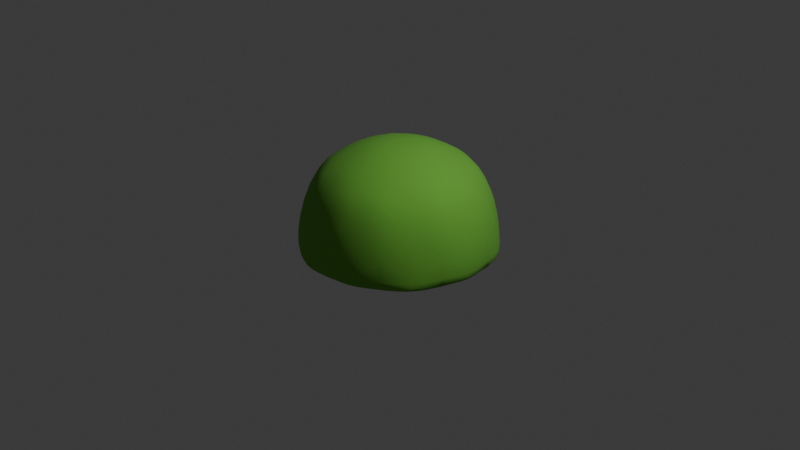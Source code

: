 # Source: slime_master_v01.blend  (saved by Blender 5.1.30; exported with 4.5.12 LTS)
import bpy
from mathutils import Matrix  # noqa: F401  (used for matrix-valued properties, if any)

bpy.ops.wm.read_factory_settings(use_empty=True)
scene = bpy.context.scene
scene.name = 'Scene'

# ---- collections
col_collection = bpy.data.collections.new('Collection'); scene.collection.children.link(col_collection)

# ---- materials (node trees are filled in below, after node groups)
mat_material_001 = bpy.data.materials.new('Material.001')

# ---- material node trees
mat_material_001.use_nodes = True; mat_material_001.node_tree.nodes.clear()
_N = mat_material_001.node_tree.nodes; _L = mat_material_001.node_tree.links
n0 = _N.new('ShaderNodeBsdfPrincipled'); n0.name = 'Principled BSDF'; n0.location = (-200, 100)
n0.inputs[0].default_value = (0.159, 0.4793, 0.04971, 1.0)
n0.inputs[2].default_value = 1.0
n1 = _N.new('ShaderNodeOutputMaterial'); n1.name = 'Material Output'; n1.location = (200, 100)
_L.new(n0.outputs[0], n1.inputs[0])
n1.is_active_output = True

# ---- world
world_world = bpy.data.worlds.new('World'); scene.world = world_world
world_world.use_nodes = True; world_world.node_tree.nodes.clear()
_N = world_world.node_tree.nodes; _L = world_world.node_tree.links
n0 = _N.new('ShaderNodeOutputWorld'); n0.name = 'World Output'; n0.location = (200, 100)
n1 = _N.new('ShaderNodeBackground'); n1.name = 'Background'; n1.location = (-200, 100)
n1.inputs[0].default_value = (0.05088, 0.05088, 0.05088, 1.0)
_L.new(n1.outputs[0], n0.inputs[0])
n0.is_active_output = True
world_world.color = (0.05088, 0.05088, 0.05088)
world_world.sun_shadow_jitter_overblur = 0.0

# ---- cameras
cam_camera = bpy.data.cameras.new('Camera')
cam_camera.type = 'ORTHO'
cam_camera.clip_end = 100.0
cam_camera.ortho_scale = 7.314

# ---- lights
light_light = bpy.data.lights.new('Light', 'POINT')
light_light.energy = 1000.0
light_light.shadow_soft_size = 0.1

# ---- meshes
me_icosphere = bpy.data.meshes.new('Icosphere')
me_icosphere.from_pydata([(0.0, 0.0, -0.3113), (0.7236, -0.5257, -0.3113), (-0.2764, -0.8506, -0.3113), (-0.8944, 0.0, -0.3113), (-0.2764, 0.8506, -0.3113), (0.7236, 0.5257, -0.3113), (0.2764, -0.8506, 0.3578), (-0.7236, -0.5257, 0.3578), (-0.7236, 0.5257, 0.3578), (0.2764, 0.8506, 0.3578), (0.8944, 0.0, 0.3578), (0.0, 0.0, 0.8), (-0.1625, -0.5, -0.3113), (0.4253, -0.309, -0.3113), (0.2629, -0.809, -0.3113), (0.8506, 0.0, -0.3113), (0.4253, 0.309, -0.3113), (-0.5257, 0.0, -0.3113), (-0.6882, -0.5, -0.3113), (-0.1625, 0.5, -0.3113), (-0.6882, 0.5, -0.3113), (0.2629, 0.809, -0.3113), (0.9511, -0.309, -0.3113), (0.9511, 0.309, -0.3113), (0.0, -1.0, -0.3113), (0.5878, -0.809, -0.3113), (-0.9511, -0.309, -0.3113), (-0.5878, -0.809, -0.3113), (-0.5878, 0.809, -0.3113), (-0.9511, 0.309, -0.3113), (0.5878, 0.809, -0.3113), (0.0, 1.0, -0.3113), (0.6882, -0.5, 0.4206), (-0.2629, -0.809, 0.4206), (-0.8506, 0.0, 0.4206), (-0.2629, 0.809, 0.4206), (0.6882, 0.5, 0.4206), (0.1625, -0.5, 0.6805), (0.5257, 0.0, 0.6805), (-0.4253, -0.309, 0.6805), (-0.4253, 0.309, 0.6805), (0.1625, 0.5, 0.6805)], [], [(0, 13, 12), (1, 13, 15), (0, 12, 17), (0, 17, 19), (0, 19, 16), (1, 15, 22), (2, 14, 24), (3, 18, 26), (4, 20, 28), (5, 21, 30), (1, 22, 25), (2, 24, 27), (3, 26, 29), (4, 28, 31), (5, 30, 23), (6, 32, 37), (7, 33, 39), (8, 34, 40), (9, 35, 41), (10, 36, 38), (38, 41, 11), (38, 36, 41), (36, 9, 41), (41, 40, 11), (41, 35, 40), (35, 8, 40), (40, 39, 11), (40, 34, 39), (34, 7, 39), (39, 37, 11), (39, 33, 37), (33, 6, 37), (37, 38, 11), (37, 32, 38), (32, 10, 38), (23, 36, 10), (23, 30, 36), (30, 9, 36), (31, 35, 9), (31, 28, 35), (28, 8, 35), (29, 34, 8), (29, 26, 34), (26, 7, 34), (27, 33, 7), (27, 24, 33), (24, 6, 33), (25, 32, 6), (25, 22, 32), (22, 10, 32), (30, 31, 9), (30, 21, 31), (21, 4, 31), (28, 29, 8), (28, 20, 29), (20, 3, 29), (26, 27, 7), (26, 18, 27), (18, 2, 27), (24, 25, 6), (24, 14, 25), (14, 1, 25), (22, 23, 10), (22, 15, 23), (15, 5, 23), (16, 21, 5), (16, 19, 21), (19, 4, 21), (19, 20, 4), (19, 17, 20), (17, 3, 20), (17, 18, 3), (17, 12, 18), (12, 2, 18), (15, 16, 5), (15, 13, 16), (13, 0, 16), (12, 14, 2), (12, 13, 14), (13, 1, 14)])
me_icosphere.polygons.foreach_set('use_smooth', [True] * 80)
_uv = me_icosphere.uv_layers.new(name='UVMap')
_uv.uv.foreach_set('vector', [0.1818, 0.0, 0.2273, 0.07873, 0.1364, 0.07873, 0.2727, 0.1575, 0.3182, 0.07873, 0.3636, 0.1575, 0.9091, 0.0, 0.9545, 0.07873, 0.8636, 0.07873, 0.7273, 0.0, 0.7727, 0.07873, 0.6818, 0.07873, 0.5455, 0.0, 0.5909, 0.07873, 0.5, 0.07873, 0.2727, 0.1575, 0.3636, 0.1575, 0.3182, 0.2362, 0.09091, 0.1575, 0.1818, 0.1575, 0.1364, 0.2362, 0.8182, 0.1575, 0.9091, 0.1575, 0.8636, 0.2362, 0.6364, 0.1575, 0.7273, 0.1575, 0.6818, 0.2362, 0.4545, 0.1575, 0.5455, 0.1575, 0.5, 0.2362, 0.2727, 0.1575, 0.3182, 0.2362, 0.2273, 0.2362, 0.09091, 0.1575, 0.1364, 0.2362, 0.04546, 0.2362, 0.8182, 0.1575, 0.8636, 0.2362, 0.7727, 0.2362, 0.6364, 0.1575, 0.6818, 0.2362, 0.5909, 0.2362, 0.4545, 0.1575, 0.5, 0.2362, 0.4091, 0.2362, 0.1818, 0.3149, 0.2727, 0.3149, 0.2273, 0.3937, 0.0, 0.3149, 0.09091, 0.3149, 0.04546, 0.3937, 0.7273, 0.3149, 0.8182, 0.3149, 0.7727, 0.3937, 0.5455, 0.3149, 0.6364, 0.3149, 0.5909, 0.3937, 0.3636, 0.3149, 0.4545, 0.3149, 0.4091, 0.3937, 0.4091, 0.3937, 0.5, 0.3937, 0.4545, 0.4724, 0.4091, 0.3937, 0.4545, 0.3149, 0.5, 0.3937, 0.4545, 0.3149, 0.5455, 0.3149, 0.5, 0.3937, 0.5909, 0.3937, 0.6818, 0.3937, 0.6364, 0.4724, 0.5909, 0.3937, 0.6364, 0.3149, 0.6818, 0.3937, 0.6364, 0.3149, 0.7273, 0.3149, 0.6818, 0.3937, 0.7727, 0.3937, 0.8636, 0.3937, 0.8182, 0.4724, 0.7727, 0.3937, 0.8182, 0.3149, 0.8636, 0.3937, 0.8182, 0.3149, 0.9091, 0.3149, 0.8636, 0.3937, 0.04546, 0.3937, 0.1364, 0.3937, 0.09091, 0.4724, 0.04546, 0.3937, 0.09091, 0.3149, 0.1364, 0.3937, 0.09091, 0.3149, 0.1818, 0.3149, 0.1364, 0.3937, 0.2273, 0.3937, 0.3182, 0.3937, 0.2727, 0.4724, 0.2273, 0.3937, 0.2727, 0.3149, 0.3182, 0.3937, 0.2727, 0.3149, 0.3636, 0.3149, 0.3182, 0.3937, 0.4091, 0.2362, 0.4545, 0.3149, 0.3636, 0.3149, 0.4091, 0.2362, 0.5, 0.2362, 0.4545, 0.3149, 0.5, 0.2362, 0.5455, 0.3149, 0.4545, 0.3149, 0.5909, 0.2362, 0.6364, 0.3149, 0.5455, 0.3149, 0.5909, 0.2362, 0.6818, 0.2362, 0.6364, 0.3149, 0.6818, 0.2362, 0.7273, 0.3149, 0.6364, 0.3149, 0.7727, 0.2362, 0.8182, 0.3149, 0.7273, 0.3149, 0.7727, 0.2362, 0.8636, 0.2362, 0.8182, 0.3149, 0.8636, 0.2362, 0.9091, 0.3149, 0.8182, 0.3149, 0.04546, 0.2362, 0.09091, 0.3149, 0.0, 0.3149, 0.04546, 0.2362, 0.1364, 0.2362, 0.09091, 0.3149, 0.1364, 0.2362, 0.1818, 0.3149, 0.09091, 0.3149, 0.2273, 0.2362, 0.2727, 0.3149, 0.1818, 0.3149, 0.2273, 0.2362, 0.3182, 0.2362, 0.2727, 0.3149, 0.3182, 0.2362, 0.3636, 0.3149, 0.2727, 0.3149, 0.5, 0.2362, 0.5909, 0.2362, 0.5455, 0.3149, 0.5, 0.2362, 0.5455, 0.1575, 0.5909, 0.2362, 0.5455, 0.1575, 0.6364, 0.1575, 0.5909, 0.2362, 0.6818, 0.2362, 0.7727, 0.2362, 0.7273, 0.3149, 0.6818, 0.2362, 0.7273, 0.1575, 0.7727, 0.2362, 0.7273, 0.1575, 0.8182, 0.1575, 0.7727, 0.2362, 0.8636, 0.2362, 0.9545, 0.2362, 0.9091, 0.3149, 0.8636, 0.2362, 0.9091, 0.1575, 0.9545, 0.2362, 0.9091, 0.1575, 1.0, 0.1575, 0.9545, 0.2362, 0.1364, 0.2362, 0.2273, 0.2362, 0.1818, 0.3149, 0.1364, 0.2362, 0.1818, 0.1575, 0.2273, 0.2362, 0.1818, 0.1575, 0.2727, 0.1575, 0.2273, 0.2362, 0.3182, 0.2362, 0.4091, 0.2362, 0.3636, 0.3149, 0.3182, 0.2362, 0.3636, 0.1575, 0.4091, 0.2362, 0.3636, 0.1575, 0.4545, 0.1575, 0.4091, 0.2362, 0.5, 0.07873, 0.5455, 0.1575, 0.4545, 0.1575, 0.5, 0.07873, 0.5909, 0.07873, 0.5455, 0.1575, 0.5909, 0.07873, 0.6364, 0.1575, 0.5455, 0.1575, 0.6818, 0.07873, 0.7273, 0.1575, 0.6364, 0.1575, 0.6818, 0.07873, 0.7727, 0.07873, 0.7273, 0.1575, 0.7727, 0.07873, 0.8182, 0.1575, 0.7273, 0.1575, 0.8636, 0.07873, 0.9091, 0.1575, 0.8182, 0.1575, 0.8636, 0.07873, 0.9545, 0.07873, 0.9091, 0.1575, 0.9545, 0.07873, 1.0, 0.1575, 0.9091, 0.1575, 0.3636, 0.1575, 0.4091, 0.07873, 0.4545, 0.1575, 0.3636, 0.1575, 0.3182, 0.07873, 0.4091, 0.07873, 0.3182, 0.07873, 0.3636, 0.0, 0.4091, 0.07873, 0.1364, 0.07873, 0.1818, 0.1575, 0.09091, 0.1575, 0.1364, 0.07873, 0.2273, 0.07873, 0.1818, 0.1575, 0.2273, 0.07873, 0.2727, 0.1575, 0.1818, 0.1575])
me_icosphere.materials.append(mat_material_001)
me_icosphere.update()

# ---- objects
ob_light = bpy.data.objects.new('Light', light_light)
ob_camera = bpy.data.objects.new('Camera', cam_camera)
ob_icosphere = bpy.data.objects.new('Icosphere', me_icosphere)

# ---- transforms, parenting, visibility, modifiers, constraints
ob_light.location = (4.076, 1.005, 5.904)
ob_light.rotation_euler = (0.6503, 0.05522, 1.866)
ob_light.lock_rotations_4d = False
ob_light.empty_display_type = 'ARROWS'
ob_light.color = (0.0, 0.0, 0.0, 0.0)
ob_light.lineart.crease_threshold = 0.0
ob_camera.location = (7.359, -6.926, 4.958)
ob_camera.rotation_euler = (1.109, 0.0, 0.8149)
ob_camera.lock_rotations_4d = False
ob_camera.empty_display_type = 'ARROWS'
ob_camera.color = (0.0, 0.0, 0.0, 0.0)
ob_camera.display_type = 'WIRE'
ob_camera.lineart.crease_threshold = 0.0
ob_icosphere.location = (0.0, 0.0, 0.0)
_m = ob_icosphere.modifiers.new('Subdivision', 'SUBSURF')
_m.levels = 2

# ---- collection membership
col_collection.objects.link(ob_light)
col_collection.objects.link(ob_camera)
col_collection.objects.link(ob_icosphere)

# ---- scene / render settings (as saved in the file)
scene.camera = ob_camera
scene.frame_start = 1; scene.frame_end = 250; scene.frame_set(1)
scene.render.engine = 'BLENDER_EEVEE_NEXT'
scene.render.bake_bias = 0.0
scene.render.bake_samples = 0
scene.cycles.sampling_pattern = 'TABULATED_SOBOL'
scene.eevee.use_volume_custom_range = False
bpy.context.view_layer.update()
